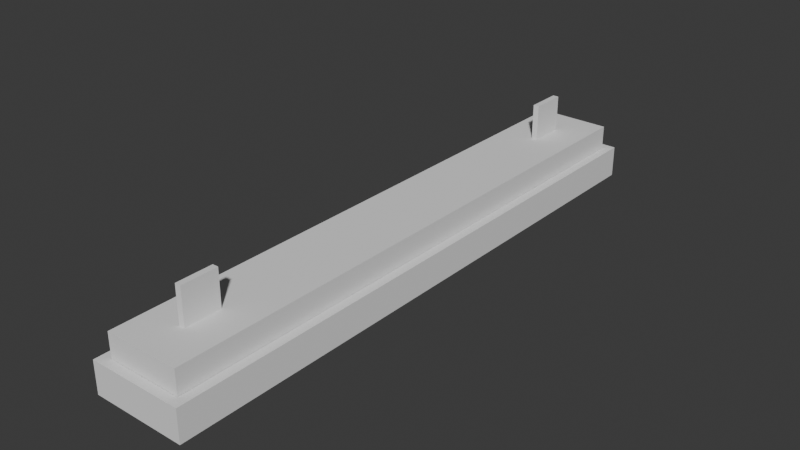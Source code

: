 # Source: Throttle.blend  (saved by Blender 4.0.36; exported with 4.5.12 LTS)
import bpy
from mathutils import Matrix  # noqa: F401  (used for matrix-valued properties, if any)

bpy.ops.wm.read_factory_settings(use_empty=True)
scene = bpy.context.scene
scene.name = 'Scene'

# ---- collections
col_collection = bpy.data.collections.new('Collection'); scene.collection.children.link(col_collection)

# ---- world
world_world = bpy.data.worlds.new('World'); scene.world = world_world
world_world.use_nodes = True; world_world.node_tree.nodes.clear()
_N = world_world.node_tree.nodes; _L = world_world.node_tree.links
n0 = _N.new('ShaderNodeOutputWorld'); n0.name = 'World Output'; n0.location = (300, 300)
n1 = _N.new('ShaderNodeBackground'); n1.name = 'Background'; n1.location = (10, 300)
n1.inputs[0].default_value = (0.05088, 0.05088, 0.05088, 1.0)
_L.new(n1.outputs[0], n0.inputs[0])
n0.is_active_output = True
world_world.color = (0.05088, 0.05088, 0.05088)
world_world.use_sun_shadow = False
world_world.sun_shadow_jitter_overblur = 0.0

# ---- meshes
me_cube_001 = bpy.data.meshes.new('Cube.001')
me_cube_001.from_pydata([(16.5, 127.5, 0.0), (16.5, 127.5, 10.3), (0.0, -8.742e-08, 0.0), (0.0, 127.5, 10.3), (16.5, -8.742e-08, 0.0), (0.0, -8.742e-08, 10.3), (0.0, 127.5, 0.0), (16.5, -8.742e-08, 10.3), (7.6, 8.5, 18.3), (7.6, 8.5, 10.3), (7.6, 16.5, 10.3), (8.9, 16.5, 18.3), (8.9, 8.5, 18.3), (8.9, 8.5, 10.3), (8.9, 16.5, 10.3), (7.6, 16.5, 18.3), (7.6, 111.0, 18.3), (7.6, 111.0, 10.3), (7.6, 119.0, 10.3), (8.9, 119.0, 18.3), (8.9, 111.0, 18.3), (8.9, 111.0, 10.3), (8.9, 119.0, 10.3), (7.6, 119.0, 18.3), (1.0, 0.5, -4.0), (1.0, 0.5, 1.0), (1.0, 1.0, -4.0), (1.0, 1.0, 1.0), (3.0, 0.5, -4.0), (3.0, 0.5, 1.0), (3.0, 1.0, -4.0), (3.0, 1.0, 1.0), (13.5, 0.5, -4.0), (13.5, 0.5, 1.0), (13.5, 1.0, -4.0), (13.5, 1.0, 1.0), (15.5, 0.5, -4.0), (15.5, 0.5, 1.0), (15.5, 1.0, -4.0), (15.5, 1.0, 1.0), (9.4, 0.5, -4.0), (9.4, 0.5, 1.0), (9.4, 1.0, -4.0), (9.4, 1.0, 1.0), (11.4, 0.5, -4.0), (11.4, 0.5, 1.0), (11.4, 1.0, -4.0), (11.4, 1.0, 1.0), (5.1, 0.5, -4.0), (5.1, 0.5, 1.0), (5.1, 1.0, -4.0), (5.1, 1.0, 1.0), (7.1, 0.5, -4.0), (7.1, 0.5, 1.0), (7.1, 1.0, -4.0), (7.1, 1.0, 1.0), (1.0, 126.5, 1.0), (1.0, 127.0, 1.0), (3.0, 126.5, 1.0), (3.0, 127.0, 1.0), (13.5, 126.5, 1.0), (13.5, 127.0, 1.0), (15.5, 126.5, 1.0), (15.5, 127.0, 1.0), (9.4, 126.5, -4.0), (9.4, 126.5, 1.0), (9.4, 127.0, -4.0), (9.4, 127.0, 1.0), (11.4, 126.5, -4.0), (11.4, 126.5, 1.0), (11.4, 127.0, -4.0), (11.4, 127.0, 1.0), (5.1, 126.5, -4.0), (5.1, 126.5, 1.0), (5.1, 127.0, -4.0), (5.1, 127.0, 1.0), (7.1, 126.5, -4.0), (7.1, 126.5, 1.0), (7.1, 127.0, -4.0), (7.1, 127.0, 1.0), (1.0, 126.5, -3.75), (1.25, 126.5, -4.0), (1.25, 127.0, -4.0), (1.0, 127.0, -3.75), (2.75, 126.5, -4.0), (3.0, 126.5, -3.75), (3.0, 127.0, -3.75), (2.75, 127.0, -4.0), (13.5, 126.5, -3.75), (13.75, 126.5, -4.0), (13.75, 127.0, -4.0), (13.5, 127.0, -3.75), (15.25, 126.5, -4.0), (15.5, 126.5, -3.75), (15.5, 127.0, -3.75), (15.25, 127.0, -4.0)], [], [(2, 5, 3, 6), (4, 7, 5, 2), (2, 6, 0, 4), (0, 1, 7, 4), (6, 3, 1, 0), (5, 7, 1, 3), (10, 14, 13, 9), (10, 15, 11, 14), (9, 13, 12, 8), (15, 10, 9, 8), (11, 15, 8, 12), (14, 11, 12, 13), (18, 22, 21, 17), (18, 23, 19, 22), (17, 21, 20, 16), (23, 18, 17, 16), (19, 23, 16, 20), (22, 19, 20, 21), (24, 25, 27, 26), (26, 27, 31, 30), (30, 31, 29, 28), (28, 29, 25, 24), (26, 30, 28, 24), (31, 27, 25, 29), (32, 33, 35, 34), (34, 35, 39, 38), (38, 39, 37, 36), (36, 37, 33, 32), (34, 38, 36, 32), (39, 35, 33, 37), (40, 41, 43, 42), (42, 43, 47, 46), (46, 47, 45, 44), (44, 45, 41, 40), (42, 46, 44, 40), (47, 43, 41, 45), (48, 49, 51, 50), (50, 51, 55, 54), (54, 55, 53, 52), (52, 53, 49, 48), (50, 54, 52, 48), (55, 51, 49, 53), (84, 85, 58, 56, 80, 81), (86, 59, 58, 85), (90, 95, 92, 89), (82, 83, 57, 59, 86, 87), (80, 56, 57, 83), (59, 57, 56, 58), (92, 93, 62, 60, 88, 89), (94, 63, 62, 93), (90, 91, 61, 63, 94, 95), (88, 60, 61, 91), (63, 61, 60, 62), (64, 65, 67, 66), (66, 67, 71, 70), (70, 71, 69, 68), (68, 69, 65, 64), (66, 70, 68, 64), (71, 67, 65, 69), (72, 73, 75, 74), (74, 75, 79, 78), (78, 79, 77, 76), (76, 77, 73, 72), (74, 78, 76, 72), (79, 75, 73, 77), (82, 81, 80, 83), (84, 87, 86, 85), (90, 89, 88, 91), (92, 95, 94, 93), (82, 87, 84, 81)])
_uv = me_cube_001.uv_layers.new(name='UVMap')
_uv.uv.foreach_set('vector', [0.375, 0.5, 0.375, 0.5, 0.375, 0.5, 0.375, 0.5, 0.375, 0.5, 0.375, 0.5, 0.375, 0.5, 0.375, 0.5, 0.375, 0.5, 0.375, 0.5, 0.375, 0.5, 0.375, 0.5, 0.375, 0.5, 0.375, 0.5, 0.375, 0.5, 0.375, 0.5, 0.375, 0.5, 0.375, 0.5, 0.375, 0.5, 0.375, 0.5, 0.375, 0.5, 0.375, 0.5, 0.375, 0.5, 0.375, 0.5, 0.125, 0.5, 0.375, 0.5, 0.375, 0.5, 0.125, 0.5, 0.125, 0.5, 0.125, 0.5, 0.375, 0.5, 0.375, 0.5, 0.125, 0.5, 0.375, 0.5, 0.375, 0.5, 0.125, 0.5, 0.125, 0.5, 0.125, 0.5, 0.125, 0.5, 0.125, 0.5, 0.375, 0.5, 0.125, 0.5, 0.125, 0.5, 0.375, 0.5, 0.375, 0.5, 0.375, 0.5, 0.375, 0.5, 0.375, 0.5, 0.125, 0.5, 0.375, 0.5, 0.375, 0.5, 0.125, 0.5, 0.125, 0.5, 0.125, 0.5, 0.375, 0.5, 0.375, 0.5, 0.125, 0.5, 0.375, 0.5, 0.375, 0.5, 0.125, 0.5, 0.125, 0.5, 0.125, 0.5, 0.125, 0.5, 0.125, 0.5, 0.375, 0.5, 0.125, 0.5, 0.125, 0.5, 0.375, 0.5, 0.375, 0.5, 0.375, 0.5, 0.375, 0.5, 0.375, 0.5, 0.375, 0.0, 0.625, 0.0, 0.625, 0.25, 0.375, 0.25, 0.375, 0.25, 0.625, 0.25, 0.625, 0.5, 0.375, 0.5, 0.375, 0.5, 0.625, 0.5, 0.625, 0.75, 0.375, 0.75, 0.375, 0.75, 0.625, 0.75, 0.625, 1.0, 0.375, 1.0, 0.125, 0.5, 0.375, 0.5, 0.375, 0.75, 0.125, 0.75, 0.625, 0.5, 0.875, 0.5, 0.875, 0.75, 0.625, 0.75, 0.375, 0.0, 0.625, 0.0, 0.625, 0.25, 0.375, 0.25, 0.375, 0.25, 0.625, 0.25, 0.625, 0.5, 0.375, 0.5, 0.375, 0.5, 0.625, 0.5, 0.625, 0.75, 0.375, 0.75, 0.375, 0.75, 0.625, 0.75, 0.625, 1.0, 0.375, 1.0, 0.125, 0.5, 0.375, 0.5, 0.375, 0.75, 0.125, 0.75, 0.625, 0.5, 0.875, 0.5, 0.875, 0.75, 0.625, 0.75, 0.375, 0.0, 0.625, 0.0, 0.625, 0.25, 0.375, 0.25, 0.375, 0.25, 0.625, 0.25, 0.625, 0.5, 0.375, 0.5, 0.375, 0.5, 0.625, 0.5, 0.625, 0.75, 0.375, 0.75, 0.375, 0.75, 0.625, 0.75, 0.625, 1.0, 0.375, 1.0, 0.125, 0.5, 0.375, 0.5, 0.375, 0.75, 0.125, 0.75, 0.625, 0.5, 0.875, 0.5, 0.875, 0.75, 0.625, 0.75, 0.375, 0.0, 0.625, 0.0, 0.625, 0.25, 0.375, 0.25, 0.375, 0.25, 0.625, 0.25, 0.625, 0.5, 0.375, 0.5, 0.375, 0.5, 0.625, 0.5, 0.625, 0.75, 0.375, 0.75, 0.375, 0.75, 0.625, 0.75, 0.625, 1.0, 0.375, 1.0, 0.125, 0.5, 0.375, 0.5, 0.375, 0.75, 0.125, 0.75, 0.625, 0.5, 0.875, 0.5, 0.875, 0.75, 0.625, 0.75, 0.375, 0.7812, 0.3875, 0.75, 0.625, 0.75, 0.625, 1.0, 0.3875, 1.0, 0.375, 0.9688, 0.3875, 0.5, 0.625, 0.5, 0.625, 0.75, 0.3875, 0.75, 0.1562, 0.5, 0.3438, 0.5, 0.3438, 0.75, 0.1562, 0.75, 0.375, 0.2812, 0.3875, 0.25, 0.625, 0.25, 0.625, 0.5, 0.3875, 0.5, 0.375, 0.4688, 0.3875, 0.0, 0.625, 0.0, 0.625, 0.25, 0.3875, 0.25, 0.625, 0.5, 0.875, 0.5, 0.875, 0.75, 0.625, 0.75, 0.375, 0.7812, 0.3875, 0.75, 0.625, 0.75, 0.625, 1.0, 0.3875, 1.0, 0.375, 0.9688, 0.3875, 0.5, 0.625, 0.5, 0.625, 0.75, 0.3875, 0.75, 0.375, 0.2812, 0.3875, 0.25, 0.625, 0.25, 0.625, 0.5, 0.3875, 0.5, 0.375, 0.4688, 0.3875, 0.0, 0.625, 0.0, 0.625, 0.25, 0.3875, 0.25, 0.625, 0.5, 0.875, 0.5, 0.875, 0.75, 0.625, 0.75, 0.375, 0.0, 0.625, 0.0, 0.625, 0.25, 0.375, 0.25, 0.375, 0.25, 0.625, 0.25, 0.625, 0.5, 0.375, 0.5, 0.375, 0.5, 0.625, 0.5, 0.625, 0.75, 0.375, 0.75, 0.375, 0.75, 0.625, 0.75, 0.625, 1.0, 0.375, 1.0, 0.125, 0.5, 0.375, 0.5, 0.375, 0.75, 0.125, 0.75, 0.625, 0.5, 0.875, 0.5, 0.875, 0.75, 0.625, 0.75, 0.375, 0.0, 0.625, 0.0, 0.625, 0.25, 0.375, 0.25, 0.375, 0.25, 0.625, 0.25, 0.625, 0.5, 0.375, 0.5, 0.375, 0.5, 0.625, 0.5, 0.625, 0.75, 0.375, 0.75, 0.375, 0.75, 0.625, 0.75, 0.625, 1.0, 0.375, 1.0, 0.125, 0.5, 0.375, 0.5, 0.375, 0.75, 0.125, 0.75, 0.625, 0.5, 0.875, 0.5, 0.875, 0.75, 0.625, 0.75, 0.1562, 0.5, 0.1562, 0.75, 0.125, 0.75, 0.125, 0.5, 0.3438, 0.75, 0.3438, 0.5, 0.3875, 0.5, 0.3875, 0.75, 0.1562, 0.5, 0.1562, 0.75, 0.125, 0.75, 0.125, 0.5, 0.3438, 0.75, 0.3438, 0.5, 0.3875, 0.5, 0.3875, 0.75, 0.1562, 0.5, 0.3438, 0.5, 0.3438, 0.75, 0.1562, 0.75])
me_cube_001.update()
me_cube_002 = bpy.data.meshes.new('Cube.002')
me_cube_002.from_pydata([(-0.1, 1.6, -2.0), (-0.1, 1.6, 0.0), (-0.1, 125.9, -2.0), (-0.1, 125.9, 0.0), (16.6, 1.6, -2.0), (16.6, 1.6, 0.0), (16.6, 125.9, -2.0), (16.6, 125.9, 0.0), (18.6, 125.9, 0.0), (18.6, 125.9, -2.0), (18.6, 1.6, -2.0), (18.6, 1.6, 0.0), (-2.1, 125.9, -2.0), (-2.1, 1.6, -2.0), (-2.1, 1.6, 0.0), (-2.1, 125.9, 0.0), (-0.1, 1.6, 5.0), (-0.1, 125.9, 5.0), (16.6, 125.9, 5.0), (16.6, 1.6, 5.0), (18.6, 125.9, 5.0), (18.6, 1.6, 5.0), (-2.1, 1.6, 5.0), (-2.1, 125.9, 5.0), (-0.1, -0.1, -2.0), (-0.1, -0.1, 0.0), (16.6, -0.1, 0.0), (16.6, -0.1, -2.0), (18.6, -0.1, 0.0), (18.6, -0.1, -2.0), (-2.1, -0.1, -2.0), (-2.1, -0.1, 0.0), (16.6, -0.1, 5.0), (18.6, -0.1, 5.0), (-2.1, -0.1, 5.0), (-0.1, -0.1, 5.0), (-0.1, 127.6, 0.0), (-0.1, 127.6, -2.0), (16.6, 127.6, 0.0), (16.6, 127.6, -2.0), (18.6, 127.6, 0.0), (18.6, 127.6, -2.0), (-2.1, 127.6, 0.0), (-2.1, 127.6, -2.0), (18.6, 127.6, 5.0), (16.6, 127.6, 5.0), (-0.1, 127.6, 5.0), (-2.1, 127.6, 5.0), (-0.1, 129.6, 0.0), (-0.1, 129.6, -2.0), (16.6, 129.6, 0.0), (16.6, 129.6, -2.0), (18.6, 129.6, 0.0), (18.6, 129.6, -2.0), (-2.1, 129.6, 0.0), (-2.1, 129.6, -2.0), (18.6, 129.6, 5.0), (16.6, 129.6, 5.0), (-0.1, 129.6, 5.0), (-2.1, 129.6, 5.0), (-0.1, -2.1, -2.0), (-0.1, -2.1, 0.0), (16.6, -2.1, 0.0), (16.6, -2.1, -2.0), (18.6, -2.1, 0.0), (18.6, -2.1, -2.0), (-2.1, -2.1, -2.0), (-2.1, -2.1, 0.0), (16.6, -2.1, 5.0), (18.6, -2.1, 5.0), (-2.1, -2.1, 5.0), (-0.1, -2.1, 5.0)], [], [(15, 23, 47, 42), (2, 3, 7, 6), (7, 5, 19, 18), (4, 5, 1, 0), (2, 6, 4, 0), (7, 3, 1, 5), (9, 8, 11, 10), (18, 20, 44, 45), (0, 1, 25, 24), (4, 6, 9, 10), (13, 14, 15, 12), (2, 0, 13, 12), (9, 6, 39, 41), (14, 13, 30, 31), (16, 17, 23, 22), (18, 19, 21, 20), (20, 8, 40, 44), (1, 3, 17, 16), (15, 14, 22, 23), (21, 19, 32, 33), (1, 16, 35, 25), (11, 8, 20, 21), (33, 32, 68, 69), (27, 29, 65, 63), (16, 22, 34, 35), (22, 14, 31, 34), (10, 11, 28, 29), (19, 5, 26, 32), (4, 10, 29, 27), (11, 21, 33, 28), (5, 4, 27, 26), (13, 0, 24, 30), (50, 48, 58, 57), (44, 40, 52, 56), (41, 39, 51, 53), (37, 43, 55, 49), (8, 9, 41, 40), (17, 3, 36, 46), (12, 15, 42, 43), (6, 7, 38, 39), (3, 2, 37, 36), (7, 18, 45, 38), (2, 12, 43, 37), (23, 17, 46, 47), (52, 50, 57, 56), (51, 50, 52, 53), (48, 49, 55, 54), (48, 54, 59, 58), (45, 44, 56, 57), (43, 42, 54, 55), (42, 47, 59, 54), (40, 41, 53, 52), (47, 46, 58, 59), (46, 45, 57, 58), (38, 45, 46, 36), (37, 39, 38, 36), (62, 63, 65, 64), (60, 61, 67, 66), (62, 64, 69, 68), (67, 61, 71, 70), (31, 30, 66, 67), (34, 31, 67, 70), (29, 28, 64, 65), (35, 34, 70, 71), (28, 33, 69, 64), (30, 24, 60, 66), (26, 25, 35, 32), (24, 25, 26, 27), (27, 63, 60, 24), (60, 63, 62, 61), (62, 68, 71, 61), (71, 68, 32, 35), (39, 37, 49, 51), (49, 48, 50, 51)])
_uv = me_cube_002.uv_layers.new(name='UVMap')
_uv.uv.foreach_set('vector', [0.625, 0.25, 0.625, 0.25, 0.625, 0.25, 0.625, 0.25, 0.375, 0.25, 0.625, 0.25, 0.625, 0.5, 0.375, 0.5, 0.625, 0.5, 0.625, 0.75, 0.625, 0.75, 0.625, 0.5, 0.375, 0.75, 0.625, 0.75, 0.625, 1.0, 0.375, 1.0, 0.125, 0.5, 0.375, 0.5, 0.375, 0.75, 0.125, 0.75, 0.625, 0.5, 0.875, 0.5, 0.875, 0.75, 0.625, 0.75, 0.375, 0.5, 0.625, 0.5, 0.625, 0.75, 0.375, 0.75, 0.625, 0.5, 0.625, 0.5, 0.625, 0.5, 0.625, 0.5, 0.375, 1.0, 0.625, 1.0, 0.625, 1.0, 0.375, 1.0, 0.375, 0.75, 0.375, 0.5, 0.375, 0.5, 0.375, 0.75, 0.375, 0.0, 0.625, 0.0, 0.625, 0.25, 0.375, 0.25, 0.125, 0.5, 0.125, 0.75, 0.125, 0.75, 0.125, 0.5, 0.375, 0.5, 0.375, 0.5, 0.375, 0.5, 0.375, 0.5, 0.625, 0.0, 0.375, 0.0, 0.375, 0.0, 0.625, 0.0, 0.875, 0.75, 0.875, 0.5, 0.875, 0.5, 0.875, 0.75, 0.625, 0.5, 0.625, 0.75, 0.625, 0.75, 0.625, 0.5, 0.625, 0.5, 0.625, 0.5, 0.625, 0.5, 0.625, 0.5, 0.875, 0.75, 0.875, 0.5, 0.875, 0.5, 0.875, 0.75, 0.625, 0.25, 0.625, 0.0, 0.625, 0.0, 0.625, 0.25, 0.625, 0.75, 0.625, 0.75, 0.625, 0.75, 0.625, 0.75, 0.875, 0.75, 0.875, 0.75, 0.875, 0.75, 0.875, 0.75, 0.625, 0.75, 0.625, 0.5, 0.625, 0.5, 0.625, 0.75, 0.625, 0.75, 0.625, 0.75, 0.625, 0.75, 0.625, 0.75, 0.375, 0.75, 0.375, 0.75, 0.375, 0.75, 0.375, 0.75, 0.875, 0.75, 0.875, 0.75, 0.875, 0.75, 0.875, 0.75, 0.625, 0.0, 0.625, 0.0, 0.625, 0.0, 0.625, 0.0, 0.375, 0.75, 0.625, 0.75, 0.625, 0.75, 0.375, 0.75, 0.625, 0.75, 0.625, 0.75, 0.625, 0.75, 0.625, 0.75, 0.375, 0.75, 0.375, 0.75, 0.375, 0.75, 0.375, 0.75, 0.625, 0.75, 0.625, 0.75, 0.625, 0.75, 0.625, 0.75, 0.625, 0.75, 0.375, 0.75, 0.375, 0.75, 0.625, 0.75, 0.125, 0.75, 0.125, 0.75, 0.125, 0.75, 0.125, 0.75, 0.625, 0.5, 0.625, 0.25, 0.625, 0.25, 0.625, 0.5, 0.625, 0.5, 0.625, 0.5, 0.625, 0.5, 0.625, 0.5, 0.375, 0.5, 0.375, 0.5, 0.375, 0.5, 0.375, 0.5, 0.125, 0.5, 0.125, 0.5, 0.125, 0.5, 0.125, 0.5, 0.625, 0.5, 0.375, 0.5, 0.375, 0.5, 0.625, 0.5, 0.875, 0.5, 0.875, 0.5, 0.875, 0.5, 0.875, 0.5, 0.375, 0.25, 0.625, 0.25, 0.625, 0.25, 0.375, 0.25, 0.375, 0.5, 0.625, 0.5, 0.625, 0.5, 0.375, 0.5, 0.625, 0.25, 0.375, 0.25, 0.375, 0.25, 0.625, 0.25, 0.625, 0.5, 0.625, 0.5, 0.625, 0.5, 0.625, 0.5, 0.125, 0.5, 0.125, 0.5, 0.125, 0.5, 0.125, 0.5, 0.875, 0.5, 0.875, 0.5, 0.875, 0.5, 0.875, 0.5, 0.625, 0.5, 0.625, 0.5, 0.625, 0.5, 0.625, 0.5, 0.375, 0.5, 0.625, 0.5, 0.625, 0.5, 0.375, 0.5, 0.625, 0.25, 0.375, 0.25, 0.375, 0.25, 0.625, 0.25, 0.625, 0.25, 0.625, 0.25, 0.625, 0.25, 0.625, 0.25, 0.625, 0.5, 0.625, 0.5, 0.625, 0.5, 0.625, 0.5, 0.375, 0.25, 0.625, 0.25, 0.625, 0.25, 0.375, 0.25, 0.625, 0.25, 0.625, 0.25, 0.625, 0.25, 0.625, 0.25, 0.625, 0.5, 0.375, 0.5, 0.375, 0.5, 0.625, 0.5, 0.875, 0.5, 0.875, 0.5, 0.875, 0.5, 0.875, 0.5, 0.875, 0.5, 0.625, 0.5, 0.625, 0.5, 0.875, 0.5, 0.625, 0.5, 0.625, 0.5, 0.875, 0.5, 0.625, 0.25, 0.125, 0.5, 0.375, 0.5, 0.625, 0.5, 0.625, 0.25, 0.625, 0.75, 0.375, 0.75, 0.375, 0.75, 0.625, 0.75, 0.375, 1.0, 0.625, 1.0, 0.625, 1.0, 0.375, 1.0, 0.625, 0.75, 0.625, 0.75, 0.625, 0.75, 0.625, 0.75, 0.625, 1.0, 0.625, 1.0, 0.625, 1.0, 0.625, 1.0, 0.625, 0.0, 0.375, 0.0, 0.375, 0.0, 0.625, 0.0, 0.625, 0.0, 0.625, 0.0, 0.625, 0.0, 0.625, 0.0, 0.375, 0.75, 0.625, 0.75, 0.625, 0.75, 0.375, 0.75, 0.875, 0.75, 0.875, 0.75, 0.875, 0.75, 0.875, 0.75, 0.625, 0.75, 0.625, 0.75, 0.625, 0.75, 0.625, 0.75, 0.125, 0.75, 0.125, 0.75, 0.125, 0.75, 0.125, 0.75, 0.625, 0.75, 0.875, 0.75, 0.875, 0.75, 0.625, 0.75, 0.375, 1.0, 0.875, 0.75, 0.625, 0.75, 0.375, 0.75, 0.375, 0.75, 0.375, 0.75, 0.125, 0.75, 0.375, 1.0, 0.125, 0.75, 0.375, 0.75, 0.625, 0.75, 0.625, 1.0, 0.625, 0.75, 0.625, 0.75, 0.625, 1.0, 0.625, 1.0, 0.625, 1.0, 0.625, 0.75, 0.625, 0.75, 0.875, 0.75, 0.375, 0.5, 0.125, 0.5, 0.125, 0.5, 0.375, 0.5, 0.125, 0.5, 0.625, 0.25, 0.625, 0.5, 0.375, 0.5])
me_cube_002.update()

# ---- objects
ob_sliding_potentiometer_b103 = bpy.data.objects.new('Sliding-Potentiometer-B103', me_cube_001)
ob_potentiometer_holder = bpy.data.objects.new('Potentiometer-Holder', me_cube_002)

# ---- transforms, parenting, visibility, modifiers, constraints
ob_sliding_potentiometer_b103.location = (0.0, 0.0, 0.0)
ob_potentiometer_holder.location = (0.0, 0.0, 0.0)

# ---- collection membership
col_collection.objects.link(ob_sliding_potentiometer_b103)
col_collection.objects.link(ob_potentiometer_holder)

# ---- scene / render settings (as saved in the file)
scene.frame_start = 1; scene.frame_end = 250; scene.frame_set(1)
scene.render.engine = 'BLENDER_EEVEE_NEXT'
scene.cycles.sampling_pattern = 'TABULATED_SOBOL'
bpy.context.view_layer.update()

# ---- added for rendering (the .blend has no active camera and no usable light): camera, sun
cam_auto = bpy.data.cameras.new('AutoCamera')
cam_auto.lens = 50.0
cam_auto.sensor_width = 36.0
cam_auto.clip_end = 2194.82
ob_auto_camera = bpy.data.objects.new('AutoCamera', cam_auto)
scene.collection.objects.link(ob_auto_camera)
ob_auto_camera.location = (133.312, -86.3241, 107.199)
ob_auto_camera.rotation_euler = (1.09748, -7.21219e-08, 0.694738)
scene.camera = ob_auto_camera
light_auto_sun = bpy.data.lights.new('AutoSun', 'SUN')
light_auto_sun.energy = 3.0
light_auto_sun.angle = 0.0523599
ob_auto_sun = bpy.data.objects.new('AutoSun', light_auto_sun)
scene.collection.objects.link(ob_auto_sun)
ob_auto_sun.rotation_euler = (0.872665, 0.174533, 0.523599)
bpy.context.view_layer.update()

